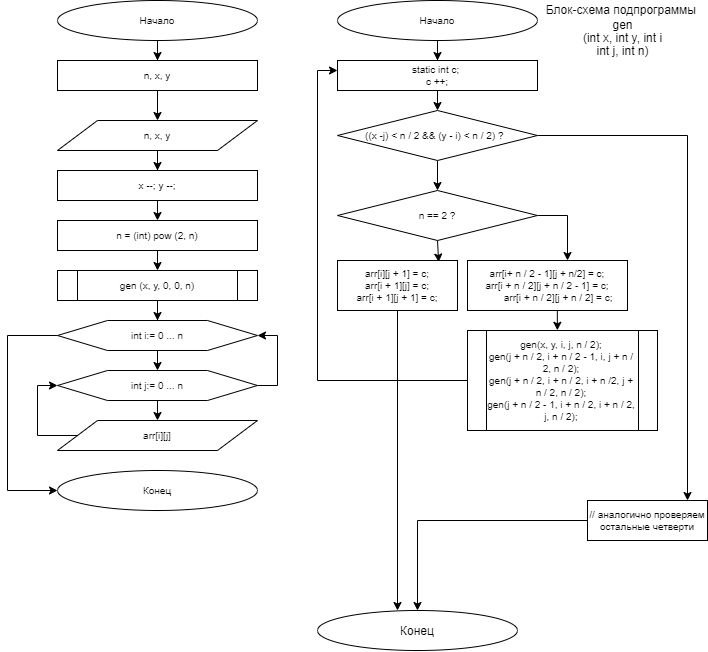

The diagram above was exported from draw.io. Its source (the exported page's mxGraphModel, read from the mxfile embedded in the PNG):
<mxGraphModel dx="1730" dy="967" grid="1" gridSize="10" guides="1" tooltips="1" connect="1" arrows="1" fold="1" page="1" pageScale="1" pageWidth="827" pageHeight="1169" math="0" shadow="0">
  <root>
    <mxCell id="fns3zNp_UUsVfX3L32r3-0" />
    <mxCell id="fns3zNp_UUsVfX3L32r3-1" parent="fns3zNp_UUsVfX3L32r3-0" />
    <mxCell id="G_if9fiOefHbkuB42oHl-4" style="edgeStyle=orthogonalEdgeStyle;rounded=0;orthogonalLoop=1;jettySize=auto;html=1;exitX=0.5;exitY=1;exitDx=0;exitDy=0;fontSize=10;" parent="fns3zNp_UUsVfX3L32r3-1" source="AOfoIpsd-ZyEOqUgSNna-0" target="AOfoIpsd-ZyEOqUgSNna-1" edge="1">
      <mxGeometry relative="1" as="geometry" />
    </mxCell>
    <mxCell id="AOfoIpsd-ZyEOqUgSNna-0" value="Начало" style="ellipse;whiteSpace=wrap;html=1;fontSize=10;" parent="fns3zNp_UUsVfX3L32r3-1" vertex="1">
      <mxGeometry x="160" y="20" width="200" height="40" as="geometry" />
    </mxCell>
    <mxCell id="G_if9fiOefHbkuB42oHl-5" style="edgeStyle=orthogonalEdgeStyle;rounded=0;orthogonalLoop=1;jettySize=auto;html=1;exitX=0.5;exitY=1;exitDx=0;exitDy=0;fontSize=10;" parent="fns3zNp_UUsVfX3L32r3-1" source="AOfoIpsd-ZyEOqUgSNna-1" target="UStBsUuTlsfgrG6ZJQ4I-0" edge="1">
      <mxGeometry relative="1" as="geometry" />
    </mxCell>
    <mxCell id="AOfoIpsd-ZyEOqUgSNna-1" value="n, x, y" style="rounded=0;whiteSpace=wrap;html=1;fontSize=10;" parent="fns3zNp_UUsVfX3L32r3-1" vertex="1">
      <mxGeometry x="160" y="80" width="200" height="30" as="geometry" />
    </mxCell>
    <mxCell id="G_if9fiOefHbkuB42oHl-6" style="edgeStyle=orthogonalEdgeStyle;rounded=0;orthogonalLoop=1;jettySize=auto;html=1;exitX=0.5;exitY=1;exitDx=0;exitDy=0;fontSize=10;" parent="fns3zNp_UUsVfX3L32r3-1" source="UStBsUuTlsfgrG6ZJQ4I-0" target="UStBsUuTlsfgrG6ZJQ4I-1" edge="1">
      <mxGeometry relative="1" as="geometry" />
    </mxCell>
    <mxCell id="UStBsUuTlsfgrG6ZJQ4I-0" value="n, x, y" style="shape=parallelogram;perimeter=parallelogramPerimeter;whiteSpace=wrap;html=1;fontSize=10;" parent="fns3zNp_UUsVfX3L32r3-1" vertex="1">
      <mxGeometry x="160" y="140" width="200" height="30" as="geometry" />
    </mxCell>
    <mxCell id="G_if9fiOefHbkuB42oHl-7" style="edgeStyle=orthogonalEdgeStyle;rounded=0;orthogonalLoop=1;jettySize=auto;html=1;exitX=0.5;exitY=1;exitDx=0;exitDy=0;entryX=0.5;entryY=0;entryDx=0;entryDy=0;fontSize=10;" parent="fns3zNp_UUsVfX3L32r3-1" source="UStBsUuTlsfgrG6ZJQ4I-1" target="UStBsUuTlsfgrG6ZJQ4I-2" edge="1">
      <mxGeometry relative="1" as="geometry" />
    </mxCell>
    <mxCell id="UStBsUuTlsfgrG6ZJQ4I-1" value="x --; y --;" style="rounded=0;whiteSpace=wrap;html=1;fontSize=10;" parent="fns3zNp_UUsVfX3L32r3-1" vertex="1">
      <mxGeometry x="160" y="190" width="200" height="30" as="geometry" />
    </mxCell>
    <mxCell id="G_if9fiOefHbkuB42oHl-8" style="edgeStyle=orthogonalEdgeStyle;rounded=0;orthogonalLoop=1;jettySize=auto;html=1;exitX=0.5;exitY=1;exitDx=0;exitDy=0;entryX=0.5;entryY=0;entryDx=0;entryDy=0;fontSize=10;" parent="fns3zNp_UUsVfX3L32r3-1" source="UStBsUuTlsfgrG6ZJQ4I-2" target="UStBsUuTlsfgrG6ZJQ4I-4" edge="1">
      <mxGeometry relative="1" as="geometry" />
    </mxCell>
    <mxCell id="UStBsUuTlsfgrG6ZJQ4I-2" value="n = (int) pow (2, n)" style="rounded=0;whiteSpace=wrap;html=1;fontSize=10;" parent="fns3zNp_UUsVfX3L32r3-1" vertex="1">
      <mxGeometry x="160" y="240" width="200" height="30" as="geometry" />
    </mxCell>
    <mxCell id="G_if9fiOefHbkuB42oHl-9" style="edgeStyle=orthogonalEdgeStyle;rounded=0;orthogonalLoop=1;jettySize=auto;html=1;exitX=0.5;exitY=1;exitDx=0;exitDy=0;fontSize=10;" parent="fns3zNp_UUsVfX3L32r3-1" source="UStBsUuTlsfgrG6ZJQ4I-4" target="G_if9fiOefHbkuB42oHl-0" edge="1">
      <mxGeometry relative="1" as="geometry" />
    </mxCell>
    <mxCell id="UStBsUuTlsfgrG6ZJQ4I-4" value="gen (x, y, 0, 0, n)" style="shape=process;whiteSpace=wrap;html=1;backgroundOutline=1;fontSize=10;" parent="fns3zNp_UUsVfX3L32r3-1" vertex="1">
      <mxGeometry x="160" y="290" width="200" height="30" as="geometry" />
    </mxCell>
    <mxCell id="G_if9fiOefHbkuB42oHl-10" style="edgeStyle=orthogonalEdgeStyle;rounded=0;orthogonalLoop=1;jettySize=auto;html=1;exitX=0.5;exitY=1;exitDx=0;exitDy=0;entryX=0.5;entryY=0;entryDx=0;entryDy=0;fontSize=10;" parent="fns3zNp_UUsVfX3L32r3-1" source="G_if9fiOefHbkuB42oHl-0" target="G_if9fiOefHbkuB42oHl-1" edge="1">
      <mxGeometry relative="1" as="geometry" />
    </mxCell>
    <mxCell id="EZ125YfTexUWnGUY2G93-11" style="edgeStyle=orthogonalEdgeStyle;rounded=0;orthogonalLoop=1;jettySize=auto;html=1;exitX=0;exitY=0.5;exitDx=0;exitDy=0;entryX=0;entryY=0.5;entryDx=0;entryDy=0;fontSize=10;" parent="fns3zNp_UUsVfX3L32r3-1" source="G_if9fiOefHbkuB42oHl-0" target="G_if9fiOefHbkuB42oHl-3" edge="1">
      <mxGeometry relative="1" as="geometry">
        <Array as="points">
          <mxPoint x="110" y="355" />
          <mxPoint x="110" y="510" />
        </Array>
      </mxGeometry>
    </mxCell>
    <mxCell id="G_if9fiOefHbkuB42oHl-0" value="int i:= 0 ... n" style="shape=hexagon;perimeter=hexagonPerimeter2;whiteSpace=wrap;html=1;fontSize=10;" parent="fns3zNp_UUsVfX3L32r3-1" vertex="1">
      <mxGeometry x="160" y="340" width="200" height="30" as="geometry" />
    </mxCell>
    <mxCell id="G_if9fiOefHbkuB42oHl-11" style="edgeStyle=orthogonalEdgeStyle;rounded=0;orthogonalLoop=1;jettySize=auto;html=1;exitX=0.5;exitY=1;exitDx=0;exitDy=0;entryX=0.5;entryY=0;entryDx=0;entryDy=0;fontSize=10;" parent="fns3zNp_UUsVfX3L32r3-1" source="G_if9fiOefHbkuB42oHl-1" target="G_if9fiOefHbkuB42oHl-2" edge="1">
      <mxGeometry relative="1" as="geometry" />
    </mxCell>
    <mxCell id="EZ125YfTexUWnGUY2G93-10" style="edgeStyle=orthogonalEdgeStyle;rounded=0;orthogonalLoop=1;jettySize=auto;html=1;exitX=1;exitY=0.5;exitDx=0;exitDy=0;entryX=1;entryY=0.5;entryDx=0;entryDy=0;fontSize=10;" parent="fns3zNp_UUsVfX3L32r3-1" source="G_if9fiOefHbkuB42oHl-1" target="G_if9fiOefHbkuB42oHl-0" edge="1">
      <mxGeometry relative="1" as="geometry" />
    </mxCell>
    <mxCell id="G_if9fiOefHbkuB42oHl-1" value="int j:= 0 ... n" style="shape=hexagon;perimeter=hexagonPerimeter2;whiteSpace=wrap;html=1;fontSize=10;" parent="fns3zNp_UUsVfX3L32r3-1" vertex="1">
      <mxGeometry x="160" y="390" width="200" height="30" as="geometry" />
    </mxCell>
    <mxCell id="EZ125YfTexUWnGUY2G93-9" style="edgeStyle=orthogonalEdgeStyle;rounded=0;orthogonalLoop=1;jettySize=auto;html=1;exitX=0;exitY=0.5;exitDx=0;exitDy=0;entryX=0;entryY=0.5;entryDx=0;entryDy=0;fontSize=10;" parent="fns3zNp_UUsVfX3L32r3-1" source="G_if9fiOefHbkuB42oHl-2" target="G_if9fiOefHbkuB42oHl-1" edge="1">
      <mxGeometry relative="1" as="geometry">
        <Array as="points">
          <mxPoint x="140" y="455" />
          <mxPoint x="140" y="405" />
        </Array>
      </mxGeometry>
    </mxCell>
    <mxCell id="G_if9fiOefHbkuB42oHl-2" value="arr[i][j]" style="shape=parallelogram;perimeter=parallelogramPerimeter;whiteSpace=wrap;html=1;fontSize=10;" parent="fns3zNp_UUsVfX3L32r3-1" vertex="1">
      <mxGeometry x="160" y="440" width="200" height="30" as="geometry" />
    </mxCell>
    <mxCell id="G_if9fiOefHbkuB42oHl-3" value="Конец" style="ellipse;whiteSpace=wrap;html=1;fontSize=10;" parent="fns3zNp_UUsVfX3L32r3-1" vertex="1">
      <mxGeometry x="160" y="490" width="200" height="40" as="geometry" />
    </mxCell>
    <mxCell id="EZ125YfTexUWnGUY2G93-6" style="edgeStyle=orthogonalEdgeStyle;rounded=0;orthogonalLoop=1;jettySize=auto;html=1;exitX=0.5;exitY=1;exitDx=0;exitDy=0;fontSize=10;" parent="fns3zNp_UUsVfX3L32r3-1" source="G_if9fiOefHbkuB42oHl-12" target="G_if9fiOefHbkuB42oHl-14" edge="1">
      <mxGeometry relative="1" as="geometry" />
    </mxCell>
    <mxCell id="G_if9fiOefHbkuB42oHl-12" value="Начало" style="ellipse;whiteSpace=wrap;html=1;fontSize=10;" parent="fns3zNp_UUsVfX3L32r3-1" vertex="1">
      <mxGeometry x="440" y="20" width="200" height="40" as="geometry" />
    </mxCell>
    <mxCell id="EZ125YfTexUWnGUY2G93-5" style="edgeStyle=orthogonalEdgeStyle;rounded=0;orthogonalLoop=1;jettySize=auto;html=1;exitX=0.5;exitY=1;exitDx=0;exitDy=0;entryX=0.5;entryY=0;entryDx=0;entryDy=0;fontSize=10;" parent="fns3zNp_UUsVfX3L32r3-1" source="G_if9fiOefHbkuB42oHl-14" target="G_if9fiOefHbkuB42oHl-17" edge="1">
      <mxGeometry relative="1" as="geometry" />
    </mxCell>
    <mxCell id="G_if9fiOefHbkuB42oHl-14" value="static int c; &lt;br style=&quot;font-size: 10px;&quot;&gt;c ++;" style="rounded=0;whiteSpace=wrap;html=1;fontSize=10;" parent="fns3zNp_UUsVfX3L32r3-1" vertex="1">
      <mxGeometry x="440" y="80" width="200" height="30" as="geometry" />
    </mxCell>
    <mxCell id="EZ125YfTexUWnGUY2G93-0" style="edgeStyle=orthogonalEdgeStyle;rounded=0;orthogonalLoop=1;jettySize=auto;html=1;exitX=1;exitY=0.5;exitDx=0;exitDy=0;fontSize=10;" parent="fns3zNp_UUsVfX3L32r3-1" source="G_if9fiOefHbkuB42oHl-16" target="EZ125YfTexUWnGUY2G93-1" edge="1">
      <mxGeometry relative="1" as="geometry">
        <mxPoint x="750" y="260" as="targetPoint" />
        <Array as="points">
          <mxPoint x="670" y="235" />
        </Array>
      </mxGeometry>
    </mxCell>
    <mxCell id="EZ125YfTexUWnGUY2G93-3" style="edgeStyle=orthogonalEdgeStyle;rounded=0;orthogonalLoop=1;jettySize=auto;html=1;exitX=0.5;exitY=1;exitDx=0;exitDy=0;entryX=0.843;entryY=0.031;entryDx=0;entryDy=0;entryPerimeter=0;fontSize=10;" parent="fns3zNp_UUsVfX3L32r3-1" source="G_if9fiOefHbkuB42oHl-16" target="G_if9fiOefHbkuB42oHl-19" edge="1">
      <mxGeometry relative="1" as="geometry" />
    </mxCell>
    <mxCell id="G_if9fiOefHbkuB42oHl-16" value="n == 2 ?" style="rhombus;whiteSpace=wrap;html=1;fontSize=10;" parent="fns3zNp_UUsVfX3L32r3-1" vertex="1">
      <mxGeometry x="440" y="210" width="200" height="50" as="geometry" />
    </mxCell>
    <mxCell id="EZ125YfTexUWnGUY2G93-4" style="edgeStyle=orthogonalEdgeStyle;rounded=0;orthogonalLoop=1;jettySize=auto;html=1;exitX=0.5;exitY=1;exitDx=0;exitDy=0;fontSize=10;" parent="fns3zNp_UUsVfX3L32r3-1" source="G_if9fiOefHbkuB42oHl-17" target="G_if9fiOefHbkuB42oHl-16" edge="1">
      <mxGeometry relative="1" as="geometry" />
    </mxCell>
    <mxCell id="sblCRWhj81u2jTMkZbc9-0" style="edgeStyle=orthogonalEdgeStyle;rounded=0;orthogonalLoop=1;jettySize=auto;html=1;exitX=1;exitY=0.5;exitDx=0;exitDy=0;fontSize=10;" parent="fns3zNp_UUsVfX3L32r3-1" source="G_if9fiOefHbkuB42oHl-17" edge="1">
      <mxGeometry relative="1" as="geometry">
        <mxPoint x="790" y="520" as="targetPoint" />
      </mxGeometry>
    </mxCell>
    <mxCell id="G_if9fiOefHbkuB42oHl-17" value="&lt;span style=&quot;line-height: 106%; font-size: 10px;&quot;&gt;&lt;font style=&quot;font-size: 10px;&quot;&gt;((x -j) &amp;lt; n / 2 &amp;amp;&amp;amp; (y - i) &amp;lt; n / 2) ?&lt;/font&gt;&lt;/span&gt;&lt;span style=&quot;font-size: 10px; line-height: 106%; font-family: consolas;&quot;&gt;&amp;nbsp;&lt;/span&gt;" style="rhombus;whiteSpace=wrap;html=1;fontSize=10;" parent="fns3zNp_UUsVfX3L32r3-1" vertex="1">
      <mxGeometry x="440" y="130" width="200" height="50" as="geometry" />
    </mxCell>
    <mxCell id="1PSyYvKntymEx4-aBguK-3" style="edgeStyle=orthogonalEdgeStyle;rounded=0;orthogonalLoop=1;jettySize=auto;html=1;exitX=0.5;exitY=1;exitDx=0;exitDy=0;entryX=0.4;entryY=0;entryDx=0;entryDy=0;entryPerimeter=0;" edge="1" parent="fns3zNp_UUsVfX3L32r3-1" source="G_if9fiOefHbkuB42oHl-19" target="G_if9fiOefHbkuB42oHl-22">
      <mxGeometry relative="1" as="geometry" />
    </mxCell>
    <mxCell id="G_if9fiOefHbkuB42oHl-19" value="&lt;span style=&quot;line-height: 106%; font-size: 10px;&quot;&gt;arr[i][j + 1] = c;&lt;br style=&quot;font-size: 10px;&quot;&gt;arr[i + 1][j] = c;&lt;br style=&quot;font-size: 10px;&quot;&gt;arr[i + 1][j + 1] = c;&lt;/span&gt;" style="rounded=0;whiteSpace=wrap;html=1;fontSize=10;" parent="fns3zNp_UUsVfX3L32r3-1" vertex="1">
      <mxGeometry x="440" y="280" width="120" height="50" as="geometry" />
    </mxCell>
    <mxCell id="G_if9fiOefHbkuB42oHl-22" value="Конец" style="ellipse;whiteSpace=wrap;html=1;" parent="fns3zNp_UUsVfX3L32r3-1" vertex="1">
      <mxGeometry x="420" y="630" width="200" height="40" as="geometry" />
    </mxCell>
    <mxCell id="EZ125YfTexUWnGUY2G93-8" style="edgeStyle=orthogonalEdgeStyle;rounded=0;orthogonalLoop=1;jettySize=auto;html=1;exitX=0.5;exitY=1;exitDx=0;exitDy=0;fontSize=10;entryX=0.473;entryY=-0.002;entryDx=0;entryDy=0;entryPerimeter=0;" parent="fns3zNp_UUsVfX3L32r3-1" source="EZ125YfTexUWnGUY2G93-1" target="EZ125YfTexUWnGUY2G93-7" edge="1">
      <mxGeometry relative="1" as="geometry" />
    </mxCell>
    <mxCell id="EZ125YfTexUWnGUY2G93-1" value="&lt;span style=&quot;line-height: 106%; font-size: 10px;&quot;&gt;arr[i+ n / 2 - 1][j + n/2] = c;&lt;br style=&quot;font-size: 10px;&quot;&gt;arr[i + n / 2][j + n / 2 - 1] = c;&lt;br style=&quot;font-size: 10px;&quot;&gt;&amp;nbsp;&amp;nbsp;&amp;nbsp;&amp;nbsp;&amp;nbsp;&amp;nbsp;&amp;nbsp; arr[i + n / 2][j + n / 2] = c;&lt;/span&gt;" style="rounded=0;whiteSpace=wrap;html=1;fontSize=10;" parent="fns3zNp_UUsVfX3L32r3-1" vertex="1">
      <mxGeometry x="570" y="280" width="160" height="50" as="geometry" />
    </mxCell>
    <mxCell id="1PSyYvKntymEx4-aBguK-1" style="edgeStyle=orthogonalEdgeStyle;rounded=0;orthogonalLoop=1;jettySize=auto;html=1;exitX=0;exitY=0.5;exitDx=0;exitDy=0;entryX=0;entryY=0.333;entryDx=0;entryDy=0;entryPerimeter=0;" edge="1" parent="fns3zNp_UUsVfX3L32r3-1" source="EZ125YfTexUWnGUY2G93-7" target="G_if9fiOefHbkuB42oHl-14">
      <mxGeometry relative="1" as="geometry">
        <mxPoint x="430" y="90" as="targetPoint" />
        <Array as="points">
          <mxPoint x="420" y="400" />
          <mxPoint x="420" y="90" />
        </Array>
      </mxGeometry>
    </mxCell>
    <mxCell id="EZ125YfTexUWnGUY2G93-7" value="&lt;span style=&quot;font-size: 10px ; line-height: 106%&quot;&gt;gen(x, y, i, j, n / 2);&lt;br style=&quot;font-size: 10px;&quot;&gt;gen(j + n / 2, i + n / 2 - 1, i, j + n / 2, n / 2);&lt;br style=&quot;font-size: 10px;&quot;&gt;gen(j + n / 2, i + n / 2, i + n /2, j + n / 2, n / 2);&lt;br style=&quot;font-size: 10px;&quot;&gt;gen(j + n / 2 - 1, i + n / 2, i + n / 2, j, n / 2);&lt;/span&gt;" style="shape=process;whiteSpace=wrap;html=1;backgroundOutline=1;fontSize=10;" parent="fns3zNp_UUsVfX3L32r3-1" vertex="1">
      <mxGeometry x="570" y="350" width="190" height="100" as="geometry" />
    </mxCell>
    <mxCell id="sblCRWhj81u2jTMkZbc9-5" style="edgeStyle=orthogonalEdgeStyle;rounded=0;orthogonalLoop=1;jettySize=auto;html=1;exitX=0;exitY=0.5;exitDx=0;exitDy=0;fontSize=10;" parent="fns3zNp_UUsVfX3L32r3-1" source="sblCRWhj81u2jTMkZbc9-3" target="G_if9fiOefHbkuB42oHl-22" edge="1">
      <mxGeometry relative="1" as="geometry" />
    </mxCell>
    <mxCell id="sblCRWhj81u2jTMkZbc9-3" value="// аналогично проверяем остальные четверти" style="rounded=0;whiteSpace=wrap;html=1;fontSize=10;" parent="fns3zNp_UUsVfX3L32r3-1" vertex="1">
      <mxGeometry x="690" y="520" width="120" height="40" as="geometry" />
    </mxCell>
    <mxCell id="kLEl4-5yvlOPkmLdWA7D-0" value="&lt;span style=&quot;font-size: 12px&quot;&gt;Блок-схема подпрограммы&amp;nbsp;&lt;/span&gt;&lt;br style=&quot;font-size: 12px&quot;&gt;&lt;span style=&quot;font-size: 12px ; line-height: 12.72px&quot;&gt;gen&lt;br&gt;(int x, int y, int i&lt;br&gt;int j, int n)&lt;/span&gt;" style="text;html=1;align=center;verticalAlign=middle;resizable=0;points=[];autosize=1;fontSize=10;" parent="fns3zNp_UUsVfX3L32r3-1" vertex="1">
      <mxGeometry x="640" y="20" width="170" height="60" as="geometry" />
    </mxCell>
  </root>
</mxGraphModel>